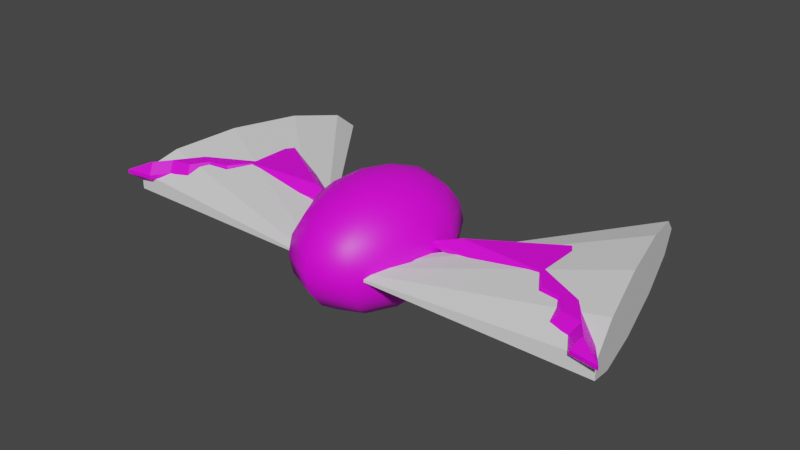 # Source: nietoperz.blend  (saved by Blender 3.4.6; exported with 4.5.12 LTS)
import bpy
from mathutils import Matrix  # noqa: F401  (used for matrix-valued properties, if any)

bpy.ops.wm.read_factory_settings(use_empty=True)
scene = bpy.context.scene
scene.name = 'Scene'

# ---- collections
col_collection = bpy.data.collections.new('Collection'); scene.collection.children.link(col_collection)

# ---- images (referenced by path relative to the original .blend; pixels are not part of the script)
import os
ASSET_DIR = os.environ.get("B2B_ASSET_DIR", "")  # directory of the original .blend (textures are referenced by path, not embedded)
HERE = os.path.dirname(os.path.abspath(__file__))  # packed textures are extracted next to this script under _unpacked/

def load_image(name, relpath, width, height, colorspace="sRGB"):
    """Load a texture the original file referenced (path relative to the .blend, or extracted next to this script)."""
    p = next((c for c in (os.path.join(HERE, relpath), os.path.join(ASSET_DIR, relpath)) if relpath and os.path.exists(c)), "")
    if p:
        img = bpy.data.images.load(p, check_existing=True)
        img.name = name
    else:  # same state as the original file: an image datablock whose file is absent (Cycles renders it pink)
        img = bpy.data.images.new(name, width, height)
        img.source = "FILE"
        img.filepath = "//" + (relpath or name)
    img.colorspace_settings.name = colorspace
    return img
img_untitled = load_image('Untitled', '', 1024, 1024, 'sRGB')

# ---- materials (node trees are filled in below, after node groups)
mat_material_001 = bpy.data.materials.new('Material.001')
mat_material_001.use_transparent_shadow = False

# ---- material node trees
mat_material_001.use_nodes = True; mat_material_001.node_tree.nodes.clear()
_N = mat_material_001.node_tree.nodes; _L = mat_material_001.node_tree.links
n0 = _N.new('ShaderNodeBsdfPrincipled'); n0.name = 'Principled BSDF'; n0.location = (10, 300)
n0.distribution = 'GGX'
n0.subsurface_method = 'RANDOM_WALK_SKIN'
n0.inputs[3].default_value = 1.45
n0.inputs[27].default_value = (0.0, 0.0, 0.0, 1.0)
n0.inputs[28].default_value = 1.0
n1 = _N.new('ShaderNodeOutputMaterial'); n1.name = 'Material Output'; n1.location = (300, 300)
n2 = _N.new('ShaderNodeTexImage'); n2.name = 'Image Texture'; n2.location = (-323, 280)
n2.image = img_untitled
_L.new(n0.outputs[0], n1.inputs[0])
_L.new(n2.outputs[0], n0.inputs[0])
n1.is_active_output = True

# ---- world
world_world = bpy.data.worlds.new('World'); scene.world = world_world
world_world.use_nodes = True; world_world.node_tree.nodes.clear()
_N = world_world.node_tree.nodes; _L = world_world.node_tree.links
n0 = _N.new('ShaderNodeOutputWorld'); n0.name = 'World Output'; n0.location = (300, 300)
n1 = _N.new('ShaderNodeBackground'); n1.name = 'Background'; n1.location = (10, 300)
n1.inputs[0].default_value = (0.05088, 0.05088, 0.05088, 1.0)
_L.new(n1.outputs[0], n0.inputs[0])
n0.is_active_output = True
world_world.color = (0.05088, 0.05088, 0.05088)
world_world.use_sun_shadow = False
world_world.sun_shadow_jitter_overblur = 0.0

# ---- meshes
me_cone_001 = bpy.data.meshes.new('Cone.001')
me_cone_001.from_pydata([(0.0, 0.3059, -0.1), (0.1081, 0.2742, -0.1), (0.1819, 0.189, -0.1), (0.198, 0.07746, -0.1), (0.1511, -0.02505, -0.1), (0.05635, -0.08597, -0.1), (-0.05635, -0.08597, -0.1), (-0.1511, -0.02505, -0.1), (-0.198, 0.07746, -0.1), (-0.1819, 0.189, -0.1), (-0.1081, 0.2742, -0.1), (0.0, 0.0, 0.1)], [], [(0, 11, 1), (1, 11, 2), (2, 11, 3), (3, 11, 4), (4, 11, 5), (5, 11, 6), (6, 11, 7), (7, 11, 8), (8, 11, 9), (0, 1, 2, 3, 4, 5, 6, 7, 8, 9, 10), (9, 11, 10), (10, 11, 0)])
_uv = me_cone_001.uv_layers.new(name='UVMap')
_uv.uv.foreach_set('vector', [0.25, 0.49, 0.25, 0.25, 0.3798, 0.4519, 0.3798, 0.4519, 0.25, 0.25, 0.4683, 0.3497, 0.4683, 0.3497, 0.25, 0.25, 0.4876, 0.2158, 0.4876, 0.2158, 0.25, 0.25, 0.4314, 0.09283, 0.4314, 0.09283, 0.25, 0.25, 0.3176, 0.01972, 0.3176, 0.01972, 0.25, 0.25, 0.1824, 0.01972, 0.1824, 0.01972, 0.25, 0.25, 0.06862, 0.09283, 0.06862, 0.09283, 0.25, 0.25, 0.01244, 0.2158, 0.01244, 0.2158, 0.25, 0.25, 0.03169, 0.3497, 0.75, 0.49, 0.8798, 0.4519, 0.9683, 0.3497, 0.9876, 0.2158, 0.9314, 0.09283, 0.8176, 0.01972, 0.6824, 0.01972, 0.5686, 0.09283, 0.5124, 0.2158, 0.5317, 0.3497, 0.6202, 0.4519, 0.03169, 0.3497, 0.25, 0.25, 0.1202, 0.4519, 0.1202, 0.4519, 0.25, 0.25, 0.25, 0.49])
me_cone_001.update()
me_cone_002 = bpy.data.meshes.new('Cone.002')
me_cone_002.from_pydata([(0.0, 0.3059, -0.1), (0.1081, 0.2742, -0.1), (0.1819, 0.189, -0.1), (0.198, 0.07746, -0.1), (0.1511, -0.02505, -0.1), (0.05635, -0.08597, -0.1), (-0.05635, -0.08597, -0.1), (-0.1511, -0.02505, -0.1), (-0.198, 0.07746, -0.1), (-0.1819, 0.189, -0.1), (-0.1081, 0.2742, -0.1), (0.0, 0.0, 0.1)], [], [(0, 11, 1), (1, 11, 2), (2, 11, 3), (3, 11, 4), (4, 11, 5), (5, 11, 6), (6, 11, 7), (7, 11, 8), (8, 11, 9), (0, 1, 2, 3, 4, 5, 6, 7, 8, 9, 10), (9, 11, 10), (10, 11, 0)])
_uv = me_cone_002.uv_layers.new(name='UVMap')
_uv.uv.foreach_set('vector', [0.25, 0.49, 0.25, 0.25, 0.3798, 0.4519, 0.3798, 0.4519, 0.25, 0.25, 0.4683, 0.3497, 0.4683, 0.3497, 0.25, 0.25, 0.4876, 0.2158, 0.4876, 0.2158, 0.25, 0.25, 0.4314, 0.09283, 0.4314, 0.09283, 0.25, 0.25, 0.3176, 0.01972, 0.3176, 0.01972, 0.25, 0.25, 0.1824, 0.01972, 0.1824, 0.01972, 0.25, 0.25, 0.06862, 0.09283, 0.06862, 0.09283, 0.25, 0.25, 0.01244, 0.2158, 0.01244, 0.2158, 0.25, 0.25, 0.03169, 0.3497, 0.75, 0.49, 0.8798, 0.4519, 0.9683, 0.3497, 0.9876, 0.2158, 0.9314, 0.09283, 0.8176, 0.01972, 0.6824, 0.01972, 0.5686, 0.09283, 0.5124, 0.2158, 0.5317, 0.3497, 0.6202, 0.4519, 0.03169, 0.3497, 0.25, 0.25, 0.1202, 0.4519, 0.1202, 0.4519, 0.25, 0.25, 0.25, 0.49])
me_cone_002.update()
me_sphere_001 = bpy.data.meshes.new('Sphere.001')
me_sphere_001.from_pydata([(0.0, 0.0309, -0.09511), (0.01816, 0.025, 0.09511), (0.03455, 0.04755, 0.0809), (0.04755, 0.06545, 0.05878), (0.0559, 0.07694, 0.0309), (0.05878, 0.0809, 0.0), (0.0559, 0.07694, -0.0309), (0.04755, 0.06545, -0.05878), (0.03455, 0.04755, -0.0809), (0.01816, 0.025, -0.09511), (0.02939, 0.009549, 0.09511), (0.0559, 0.01816, 0.0809), (0.07694, 0.025, 0.05878), (0.09045, 0.02939, 0.0309), (0.09511, 0.0309, 0.0), (0.09045, 0.02939, -0.0309), (0.07694, 0.025, -0.05878), (0.0559, 0.01816, -0.0809), (0.02939, 0.009549, -0.09511), (0.02939, -0.009549, 0.09511), (0.0559, -0.01816, 0.0809), (0.07694, -0.025, 0.05878), (0.09045, -0.02939, 0.0309), (0.09511, -0.0309, 0.0), (0.09045, -0.02939, -0.0309), (0.07694, -0.025, -0.05878), (0.0559, -0.01816, -0.0809), (0.02939, -0.009549, -0.09511), (0.01816, -0.025, 0.09511), (0.03455, -0.04755, 0.0809), (0.04755, -0.06545, 0.05878), (0.0559, -0.07694, 0.0309), (0.05878, -0.0809, 0.0), (0.0559, -0.07694, -0.0309), (0.04755, -0.06545, -0.05878), (0.03455, -0.04755, -0.0809), (0.01816, -0.025, -0.09511), (-9.313e-10, -0.0309, 0.09511), (5.588e-09, -0.05878, 0.0809), (7.451e-09, -0.0809, 0.05878), (7.451e-09, -0.09511, 0.0309), (7.451e-09, -0.1, 0.0), (7.451e-09, -0.09511, -0.0309), (7.451e-09, -0.0809, -0.05878), (5.588e-09, -0.05878, -0.0809), (-9.313e-10, -0.0309, -0.09511), (-0.01816, -0.025, 0.09511), (-0.03455, -0.04755, 0.0809), (-0.04755, -0.06545, 0.05878), (-0.0559, -0.07694, 0.0309), (-0.05878, -0.0809, 0.0), (-0.0559, -0.07694, -0.0309), (-0.04755, -0.06545, -0.05878), (-0.03455, -0.04755, -0.0809), (-0.01816, -0.025, -0.09511), (0.0, 0.0, -0.1), (-0.02939, -0.009549, 0.09511), (-0.0559, -0.01816, 0.0809), (-0.07694, -0.025, 0.05878), (-0.09045, -0.02939, 0.0309), (-0.09511, -0.0309, 0.0), (-0.09045, -0.02939, -0.0309), (-0.07694, -0.025, -0.05878), (-0.0559, -0.01816, -0.0809), (-0.02939, -0.009549, -0.09511), (-0.02939, 0.009549, 0.09511), (-0.0559, 0.01816, 0.0809), (-0.07694, 0.025, 0.05878), (-0.09045, 0.02939, 0.0309), (-0.09511, 0.0309, 0.0), (-0.09045, 0.02939, -0.0309), (-0.07694, 0.025, -0.05878), (-0.0559, 0.01816, -0.0809), (-0.02939, 0.009549, -0.09511), (-0.01816, 0.025, 0.09511), (-0.03455, 0.04755, 0.0809), (-0.04755, 0.06545, 0.05878), (-0.0559, 0.07694, 0.0309), (-0.05878, 0.0809, 0.0), (-0.0559, 0.07694, -0.0309), (-0.04755, 0.06545, -0.05878), (-0.03455, 0.04755, -0.0809), (-0.01816, 0.025, -0.09511), (0.0, 0.0, 0.1), (9.313e-10, 0.0309, 0.09511), (-5.588e-09, 0.05878, 0.0809), (-1.118e-08, 0.0809, 0.05878), (-1.863e-08, 0.09511, 0.0309), (-1.863e-08, 0.1, 0.0), (-1.863e-08, 0.09511, -0.0309), (-1.118e-08, 0.0809, -0.05878), (-5.588e-09, 0.05878, -0.0809)], [], [(0, 91, 8, 9), (89, 88, 5, 6), (86, 85, 2, 3), (55, 0, 9), (90, 89, 6, 7), (87, 86, 3, 4), (84, 83, 1), (91, 90, 7, 8), (88, 87, 4, 5), (85, 84, 1, 2), (6, 5, 14, 15), (3, 2, 11, 12), (55, 9, 18), (7, 6, 15, 16), (4, 3, 12, 13), (1, 83, 10), (8, 7, 16, 17), (5, 4, 13, 14), (2, 1, 10, 11), (9, 8, 17, 18), (11, 10, 19, 20), (18, 17, 26, 27), (15, 14, 23, 24), (12, 11, 20, 21), (55, 18, 27), (16, 15, 24, 25), (13, 12, 21, 22), (10, 83, 19), (17, 16, 25, 26), (14, 13, 22, 23), (26, 25, 34, 35), (23, 22, 31, 32), (20, 19, 28, 29), (27, 26, 35, 36), (24, 23, 32, 33), (21, 20, 29, 30), (55, 27, 36), (25, 24, 33, 34), (22, 21, 30, 31), (19, 83, 28), (31, 30, 39, 40), (28, 83, 37), (35, 34, 43, 44), (32, 31, 40, 41), (29, 28, 37, 38), (36, 35, 44, 45), (33, 32, 41, 42), (30, 29, 38, 39), (55, 36, 45), (34, 33, 42, 43), (43, 42, 51, 52), (40, 39, 48, 49), (37, 83, 46), (44, 43, 52, 53), (41, 40, 49, 50), (38, 37, 46, 47), (45, 44, 53, 54), (42, 41, 50, 51), (39, 38, 47, 48), (55, 45, 54), (48, 47, 57, 58), (55, 54, 64), (52, 51, 61, 62), (49, 48, 58, 59), (46, 83, 56), (53, 52, 62, 63), (50, 49, 59, 60), (47, 46, 56, 57), (54, 53, 63, 64), (51, 50, 60, 61), (64, 63, 72, 73), (61, 60, 69, 70), (58, 57, 66, 67), (55, 64, 73), (62, 61, 70, 71), (59, 58, 67, 68), (56, 83, 65), (63, 62, 71, 72), (60, 59, 68, 69), (57, 56, 65, 66), (69, 68, 77, 78), (66, 65, 74, 75), (73, 72, 81, 82), (70, 69, 78, 79), (67, 66, 75, 76), (55, 73, 82), (71, 70, 79, 80), (68, 67, 76, 77), (65, 83, 74), (72, 71, 80, 81), (74, 83, 84), (81, 80, 90, 91), (78, 77, 87, 88), (75, 74, 84, 85), (82, 81, 91, 0), (79, 78, 88, 89), (76, 75, 85, 86), (55, 82, 0), (80, 79, 89, 90), (77, 76, 86, 87)])
me_sphere_001.polygons.foreach_set('use_smooth', [True] * 100)
_uv = me_sphere_001.uv_layers.new(name='UVMap')
_uv.uv.foreach_set('vector', [0.7554, 0.08257, 0.7972, 0.06003, 0.8152, 0.1163, 0.7649, 0.1122, 0.07366, 0.11, 0.1241, 0.1099, 0.119, 0.214, 0.06884, 0.209, 0.226, 0.1249, 0.2676, 0.1384, 0.2646, 0.1996, 0.2219, 0.2091, 0.7121, 0.1116, 0.7554, 0.08257, 0.7649, 0.1122, 0.0303, 0.1153, 0.07366, 0.11, 0.06884, 0.209, 0.02621, 0.1995, 0.1765, 0.1151, 0.226, 0.1249, 0.2219, 0.2091, 0.1717, 0.214, 0.6778, 0.4941, 0.7184, 0.5268, 0.6683, 0.5237, 0.7972, 0.06003, 0.8333, 0.04622, 0.8581, 0.1237, 0.8152, 0.1163, 0.1241, 0.1099, 0.1765, 0.1151, 0.1717, 0.214, 0.119, 0.214, 0.6439, 0.4609, 0.6778, 0.4941, 0.6683, 0.5237, 0.6259, 0.5172, 0.06884, 0.209, 0.119, 0.214, 0.1241, 0.2986, 0.07366, 0.2895, 0.2219, 0.2091, 0.2646, 0.1996, 0.2676, 0.2493, 0.226, 0.2775, 0.7121, 0.1116, 0.7649, 0.1122, 0.7547, 0.1422, 0.02621, 0.1995, 0.06884, 0.209, 0.07366, 0.2895, 0.0303, 0.268, 0.1717, 0.214, 0.2219, 0.2091, 0.226, 0.2775, 0.1765, 0.2945, 0.6683, 0.5237, 0.7184, 0.5268, 0.6785, 0.5538, 0.8152, 0.1163, 0.8581, 0.1237, 0.8314, 0.2025, 0.7958, 0.1735, 0.119, 0.214, 0.1717, 0.214, 0.1765, 0.2945, 0.1241, 0.2986, 0.6259, 0.5172, 0.6683, 0.5237, 0.6785, 0.5538, 0.6453, 0.5744, 0.7649, 0.1122, 0.8152, 0.1163, 0.7958, 0.1735, 0.7547, 0.1422, 0.081, 0.601, 0.03654, 0.5759, 0.03654, 0.5484, 0.081, 0.5486, 0.7547, 0.1422, 0.7958, 0.1735, 0.7465, 0.2099, 0.7288, 0.1613, 0.2707, 0.589, 0.2313, 0.6094, 0.2313, 0.5204, 0.2707, 0.5043, 0.1316, 0.6157, 0.081, 0.601, 0.081, 0.5486, 0.1316, 0.5437, 0.7121, 0.1116, 0.7547, 0.1422, 0.7288, 0.1613, 0.8314, 0.2025, 0.8581, 0.2262, 0.7783, 0.2849, 0.7636, 0.2525, 0.1834, 0.6185, 0.1316, 0.6157, 0.1316, 0.5437, 0.1834, 0.5339, 0.6785, 0.5538, 0.7184, 0.5268, 0.7044, 0.5729, 0.7958, 0.1735, 0.8314, 0.2025, 0.7636, 0.2525, 0.7465, 0.2099, 0.2313, 0.6094, 0.1834, 0.6185, 0.1834, 0.5339, 0.2313, 0.5204, 0.7465, 0.2099, 0.7636, 0.2525, 0.6804, 0.2546, 0.6861, 0.2114, 0.2313, 0.5204, 0.1834, 0.5339, 0.1516, 0.4401, 0.1979, 0.4217, 0.081, 0.5486, 0.03654, 0.5484, 0.02621, 0.5179, 0.06135, 0.4906, 0.7288, 0.1613, 0.7465, 0.2099, 0.6861, 0.2114, 0.697, 0.1622, 0.2707, 0.5043, 0.2313, 0.5204, 0.1979, 0.4217, 0.2389, 0.4105, 0.1316, 0.5437, 0.081, 0.5486, 0.06135, 0.4906, 0.1046, 0.4638, 0.7121, 0.1116, 0.7288, 0.1613, 0.697, 0.1622, 0.7636, 0.2525, 0.7783, 0.2849, 0.6806, 0.2874, 0.6804, 0.2546, 0.1834, 0.5339, 0.1316, 0.5437, 0.1046, 0.4638, 0.1516, 0.4401, 0.7044, 0.5729, 0.7184, 0.5268, 0.7362, 0.5737, 0.1516, 0.4401, 0.1046, 0.4638, 0.06078, 0.4067, 0.1001, 0.3729, 0.7362, 0.5737, 0.7184, 0.5268, 0.7617, 0.5559, 0.6861, 0.2114, 0.6804, 0.2546, 0.6138, 0.208, 0.6377, 0.1776, 0.1979, 0.4217, 0.1516, 0.4401, 0.1001, 0.3729, 0.1438, 0.351, 0.755, 0.6123, 0.7362, 0.5737, 0.7617, 0.5559, 0.8034, 0.5784, 0.697, 0.1622, 0.6861, 0.2114, 0.6377, 0.1776, 0.6716, 0.1444, 0.4829, 0.2894, 0.4311, 0.2986, 0.4178, 0.2149, 0.4703, 0.2098, 0.1046, 0.4638, 0.06135, 0.4906, 0.02954, 0.4491, 0.06078, 0.4067, 0.7121, 0.1116, 0.697, 0.1622, 0.6716, 0.1444, 0.5305, 0.2677, 0.4829, 0.2894, 0.4703, 0.2098, 0.5198, 0.2, 0.5198, 0.2, 0.4703, 0.2098, 0.4655, 0.1108, 0.5157, 0.1158, 0.3674, 0.2148, 0.3241, 0.2095, 0.32, 0.1253, 0.3626, 0.1158, 0.7617, 0.5559, 0.7184, 0.5268, 0.7711, 0.5263, 0.5614, 0.1864, 0.5198, 0.2, 0.5157, 0.1158, 0.5584, 0.1252, 0.4178, 0.2149, 0.3674, 0.2148, 0.3626, 0.1158, 0.4128, 0.1108, 0.8034, 0.5784, 0.7617, 0.5559, 0.7711, 0.5263, 0.8214, 0.5222, 0.6716, 0.1444, 0.6377, 0.1776, 0.6197, 0.1213, 0.6621, 0.1148, 0.4703, 0.2098, 0.4178, 0.2149, 0.4128, 0.1108, 0.4655, 0.1108, 0.8396, 0.5922, 0.8034, 0.5784, 0.8214, 0.5222, 0.8643, 0.5148, 0.7121, 0.1116, 0.6716, 0.1444, 0.6621, 0.1148, 0.8643, 0.5148, 0.8214, 0.5222, 0.802, 0.4649, 0.8376, 0.436, 0.7121, 0.1116, 0.6621, 0.1148, 0.6723, 0.0847, 0.5157, 0.1158, 0.4655, 0.1108, 0.4703, 0.03033, 0.5198, 0.04732, 0.3626, 0.1158, 0.32, 0.1253, 0.3241, 0.05685, 0.3674, 0.03534, 0.7711, 0.5263, 0.7184, 0.5268, 0.7609, 0.4962, 0.5584, 0.1252, 0.5157, 0.1158, 0.5198, 0.04732, 0.5614, 0.0755, 0.4128, 0.1108, 0.3626, 0.1158, 0.3674, 0.03534, 0.4178, 0.02621, 0.8214, 0.5222, 0.7711, 0.5263, 0.7609, 0.4962, 0.802, 0.4649, 0.6621, 0.1148, 0.6197, 0.1213, 0.6391, 0.06408, 0.6723, 0.0847, 0.4655, 0.1108, 0.4128, 0.1108, 0.4178, 0.02621, 0.4703, 0.03033, 0.3334, 0.3937, 0.3779, 0.3686, 0.3779, 0.4209, 0.3334, 0.4212, 0.4803, 0.351, 0.5282, 0.3602, 0.5282, 0.4492, 0.4803, 0.4357, 0.8376, 0.436, 0.802, 0.4649, 0.7527, 0.4286, 0.7698, 0.386, 0.7121, 0.1116, 0.6723, 0.0847, 0.6982, 0.0656, 0.4285, 0.3539, 0.4803, 0.351, 0.4803, 0.4357, 0.4285, 0.4259, 0.8643, 0.4123, 0.8376, 0.436, 0.7698, 0.386, 0.7845, 0.3535, 0.7609, 0.4962, 0.7184, 0.5268, 0.735, 0.4771, 0.3779, 0.3686, 0.4285, 0.3539, 0.4285, 0.4259, 0.3779, 0.4209, 0.5282, 0.3602, 0.5676, 0.3806, 0.5676, 0.4653, 0.5282, 0.4492, 0.802, 0.4649, 0.7609, 0.4962, 0.735, 0.4771, 0.7527, 0.4286, 0.5282, 0.4492, 0.5676, 0.4653, 0.5358, 0.5591, 0.4948, 0.5479, 0.7527, 0.4286, 0.735, 0.4771, 0.7032, 0.4763, 0.6923, 0.4271, 0.3334, 0.4212, 0.3779, 0.4209, 0.3582, 0.4789, 0.3231, 0.4517, 0.4803, 0.4357, 0.5282, 0.4492, 0.4948, 0.5479, 0.4485, 0.5295, 0.7698, 0.386, 0.7527, 0.4286, 0.6923, 0.4271, 0.6866, 0.3839, 0.7121, 0.1116, 0.6982, 0.0656, 0.73, 0.06479, 0.4285, 0.4259, 0.4803, 0.4357, 0.4485, 0.5295, 0.4015, 0.5058, 0.7845, 0.3535, 0.7698, 0.386, 0.6866, 0.3839, 0.6868, 0.351, 0.735, 0.4771, 0.7184, 0.5268, 0.7032, 0.4763, 0.3779, 0.4209, 0.4285, 0.4259, 0.4015, 0.5058, 0.3582, 0.4789, 0.7032, 0.4763, 0.7184, 0.5268, 0.6778, 0.4941, 0.3582, 0.4789, 0.4015, 0.5058, 0.3577, 0.5629, 0.3264, 0.5205, 0.1373, 0.02621, 0.1892, 0.03541, 0.1765, 0.1151, 0.1241, 0.1099, 0.6923, 0.4271, 0.7032, 0.4763, 0.6778, 0.4941, 0.6439, 0.4609, 0.73, 0.06479, 0.7488, 0.02621, 0.7972, 0.06003, 0.7554, 0.08257, 0.4485, 0.5295, 0.4948, 0.5479, 0.4407, 0.6185, 0.397, 0.5967, 0.6866, 0.3839, 0.6923, 0.4271, 0.6439, 0.4609, 0.62, 0.4305, 0.7121, 0.1116, 0.73, 0.06479, 0.7554, 0.08257, 0.4015, 0.5058, 0.4485, 0.5295, 0.397, 0.5967, 0.3577, 0.5629, 0.1892, 0.03541, 0.2367, 0.05712, 0.226, 0.1249, 0.1765, 0.1151])
me_sphere_001.materials.append(mat_material_001)
me_sphere_001.update()
me_plane = bpy.data.meshes.new('Plane')
me_plane.from_pydata([(-0.04449, 0.003059, 0.01041), (-0.0686, 0.009115, 0.01806), (-0.1345, 0.004734, 0.01806), (-0.1305, -0.002658, 0.01041), (-0.214, -0.05488, 0.01041), (-0.1972, -0.04456, 0.01806), (-0.131, 0.0481, 0.01806), (-0.133, 0.05839, 0.01041), (-0.1463, -0.01104, 0.01806), (-0.1418, -0.01781, 0.01041), (-0.1917, -0.05144, 0.01041), (-0.1962, -0.0444, 0.01806), (-0.1828, -0.03806, 0.01041), (-0.1874, -0.03114, 0.01806), (-0.1662, -0.03498, 0.01041), (-0.1708, -0.02806, 0.01806), (-0.1574, -0.0216, 0.01041), (-0.1621, -0.01489, 0.01806), (-0.1305, -0.002658, 0.007178), (-0.1343, 0.004284, 0.0), (-0.06713, 0.008747, 0.0), (-0.04449, 0.003059, 0.007178), (-0.1982, -0.04519, 0.0), (-0.214, -0.05488, 0.007178), (-0.133, 0.05839, 0.007178), (-0.1311, 0.04873, 0.0), (-0.1959, -0.04483, 0.0), (-0.1917, -0.05144, 0.007178), (-0.1871, -0.03156, 0.0), (-0.1828, -0.03806, 0.007178), (-0.1705, -0.02848, 0.0), (-0.1662, -0.03498, 0.007178), (-0.1618, -0.0153, 0.0), (-0.1574, -0.0216, 0.007178), (-0.1418, -0.01781, 0.007178), (-0.146, -0.01145, 0.0)], [], [(34, 18, 3, 9), (24, 23, 4, 7), (21, 24, 7, 0), (2, 1, 6, 5, 11, 13, 15, 17, 8), (27, 29, 12, 10), (29, 31, 14, 12), (31, 33, 16, 14), (23, 27, 10, 4), (33, 34, 9, 16), (1, 2, 3, 0), (5, 6, 7, 4), (2, 8, 9, 3), (6, 1, 0, 7), (11, 5, 4, 10), (13, 11, 10, 12), (15, 13, 12, 14), (17, 15, 14, 16), (8, 17, 16, 9), (19, 35, 32, 30, 28, 26, 22, 25, 20), (21, 18, 19, 20), (23, 24, 25, 22), (18, 34, 35, 19), (24, 21, 20, 25), (27, 23, 22, 26), (29, 27, 26, 28), (31, 29, 28, 30), (33, 31, 30, 32), (34, 33, 32, 35), (18, 21, 0, 3)])
_uv = me_plane.uv_layers.new(name='UVMap')
_uv.uv.foreach_set('vector', [0.9222, 0.4447, 0.9222, 0.4676, 0.9167, 0.4676, 0.9167, 0.4447, 0.4855, 0.671, 0.4855, 0.9057, 0.4801, 0.9057, 0.4801, 0.671, 0.9159, 0.02621, 0.9159, 0.2022, 0.9105, 0.2022, 0.9105, 0.02621, 0.7039, 0.8252, 0.7356, 0.932, 0.6374, 0.8562, 0.7452, 0.6972, 0.7455, 0.699, 0.7297, 0.7206, 0.7345, 0.7487, 0.7188, 0.7701, 0.722, 0.7974, 0.9222, 0.3527, 0.9222, 0.371, 0.9167, 0.371, 0.9167, 0.3527, 0.9222, 0.371, 0.9222, 0.3995, 0.9167, 0.3995, 0.9167, 0.371, 0.9222, 0.3995, 0.9222, 0.4178, 0.9167, 0.4178, 0.9167, 0.3995, 0.9222, 0.3146, 0.9222, 0.3527, 0.9167, 0.3527, 0.9167, 0.3146, 0.9222, 0.4178, 0.9222, 0.4447, 0.9167, 0.4447, 0.9167, 0.4178, 0.7356, 0.932, 0.7039, 0.8252, 0.718, 0.8272, 0.7593, 0.9665, 0.7452, 0.6972, 0.6374, 0.8562, 0.62, 0.859, 0.7516, 0.6647, 0.7039, 0.8252, 0.722, 0.7974, 0.7353, 0.8005, 0.718, 0.8272, 0.6374, 0.8562, 0.7356, 0.932, 0.7593, 0.9665, 0.62, 0.859, 0.7455, 0.699, 0.7452, 0.6972, 0.7516, 0.6647, 0.7593, 0.702, 0.7297, 0.7206, 0.7455, 0.699, 0.7593, 0.702, 0.7433, 0.7238, 0.7345, 0.7487, 0.7297, 0.7206, 0.7433, 0.7238, 0.7482, 0.7519, 0.7188, 0.7701, 0.7345, 0.7487, 0.7482, 0.7519, 0.7322, 0.7736, 0.722, 0.7974, 0.7188, 0.7701, 0.7322, 0.7736, 0.7353, 0.8005, 0.111, 0.8122, 0.129, 0.8399, 0.1258, 0.8672, 0.1416, 0.8886, 0.1367, 0.9167, 0.1526, 0.9383, 0.1518, 0.9422, 0.0426, 0.7811, 0.1432, 0.7034, 0.1655, 0.671, 0.1242, 0.8103, 0.111, 0.8122, 0.1432, 0.7034, 0.4855, 0.9057, 0.4855, 0.671, 0.4976, 0.6823, 0.4976, 0.8769, 0.1242, 0.8103, 0.1415, 0.837, 0.129, 0.8399, 0.111, 0.8122, 0.02621, 0.7785, 0.1655, 0.671, 0.1432, 0.7034, 0.0426, 0.7811, 0.1655, 0.9355, 0.1579, 0.9728, 0.1518, 0.9422, 0.1526, 0.9383, 0.1495, 0.9137, 0.1655, 0.9355, 0.1526, 0.9383, 0.1367, 0.9167, 0.1544, 0.8856, 0.1495, 0.9137, 0.1367, 0.9167, 0.1416, 0.8886, 0.1384, 0.8638, 0.1544, 0.8856, 0.1416, 0.8886, 0.1258, 0.8672, 0.1415, 0.837, 0.1384, 0.8638, 0.1258, 0.8672, 0.129, 0.8399, 0.9222, 0.4676, 0.9222, 0.6123, 0.9167, 0.6123, 0.9167, 0.4676])
me_plane.materials.append(mat_material_001)
me_plane.update()
me_plane_001 = bpy.data.meshes.new('Plane.001')
me_plane_001.from_pydata([(-0.04449, 0.003059, 0.01041), (-0.0686, 0.009115, 0.01806), (-0.1345, 0.004734, 0.01806), (-0.1305, -0.002658, 0.01041), (-0.214, -0.05488, 0.01041), (-0.1972, -0.04456, 0.01806), (-0.131, 0.0481, 0.01806), (-0.133, 0.05839, 0.01041), (-0.1463, -0.01104, 0.01806), (-0.1418, -0.01781, 0.01041), (-0.1917, -0.05144, 0.01041), (-0.1962, -0.0444, 0.01806), (-0.1828, -0.03806, 0.01041), (-0.1874, -0.03114, 0.01806), (-0.1662, -0.03498, 0.01041), (-0.1708, -0.02806, 0.01806), (-0.1574, -0.0216, 0.01041), (-0.1621, -0.01489, 0.01806), (-0.1305, -0.002658, 0.007178), (-0.1343, 0.004284, 0.0), (-0.06713, 0.008747, 0.0), (-0.04449, 0.003059, 0.007178), (-0.1982, -0.04519, 0.0), (-0.214, -0.05488, 0.007178), (-0.133, 0.05839, 0.007178), (-0.1311, 0.04873, 0.0), (-0.1959, -0.04483, 0.0), (-0.1917, -0.05144, 0.007178), (-0.1871, -0.03156, 0.0), (-0.1828, -0.03806, 0.007178), (-0.1705, -0.02848, 0.0), (-0.1662, -0.03498, 0.007178), (-0.1618, -0.0153, 0.0), (-0.1574, -0.0216, 0.007178), (-0.1418, -0.01781, 0.007178), (-0.146, -0.01145, 0.0)], [], [(34, 18, 3, 9), (24, 23, 4, 7), (33, 34, 9, 16), (21, 24, 7, 0), (2, 1, 6, 5, 11, 13, 15, 17, 8), (27, 29, 12, 10), (29, 31, 14, 12), (31, 33, 16, 14), (23, 27, 10, 4), (1, 2, 3, 0), (5, 6, 7, 4), (2, 8, 9, 3), (6, 1, 0, 7), (11, 5, 4, 10), (13, 11, 10, 12), (15, 13, 12, 14), (17, 15, 14, 16), (8, 17, 16, 9), (19, 35, 32, 30, 28, 26, 22, 25, 20), (21, 18, 19, 20), (23, 24, 25, 22), (18, 34, 35, 19), (24, 21, 20, 25), (27, 23, 22, 26), (29, 27, 26, 28), (31, 29, 28, 30), (33, 31, 30, 32), (34, 33, 32, 35), (18, 21, 0, 3)])
_uv = me_plane_001.uv_layers.new(name='UVMap')
_uv.uv.foreach_set('vector', [0.4151, 0.8011, 0.4151, 0.824, 0.4096, 0.824, 0.4096, 0.8011, 0.5555, 0.671, 0.5555, 0.9057, 0.55, 0.9057, 0.55, 0.671, 0.4151, 0.7741, 0.4151, 0.8011, 0.4096, 0.8011, 0.4096, 0.7741, 0.9738, 0.02621, 0.9738, 0.2022, 0.9683, 0.2022, 0.9683, 0.02621, 0.8956, 0.8252, 0.9273, 0.932, 0.8291, 0.8562, 0.9369, 0.6972, 0.9372, 0.699, 0.9214, 0.7206, 0.9262, 0.7487, 0.9105, 0.7701, 0.9137, 0.7974, 0.4151, 0.709, 0.4151, 0.7273, 0.4096, 0.7273, 0.4096, 0.709, 0.4151, 0.7273, 0.4151, 0.7558, 0.4096, 0.7558, 0.4096, 0.7273, 0.4151, 0.7558, 0.4151, 0.7741, 0.4096, 0.7741, 0.4096, 0.7558, 0.4151, 0.671, 0.4151, 0.709, 0.4096, 0.709, 0.4096, 0.671, 0.9273, 0.932, 0.8956, 0.8252, 0.9097, 0.8272, 0.951, 0.9665, 0.9369, 0.6972, 0.8291, 0.8562, 0.8117, 0.859, 0.9433, 0.6647, 0.8956, 0.8252, 0.9137, 0.7974, 0.927, 0.8005, 0.9097, 0.8272, 0.8291, 0.8562, 0.9273, 0.932, 0.951, 0.9665, 0.8117, 0.859, 0.9372, 0.699, 0.9369, 0.6972, 0.9433, 0.6647, 0.951, 0.702, 0.9214, 0.7206, 0.9372, 0.699, 0.951, 0.702, 0.935, 0.7238, 0.9262, 0.7487, 0.9214, 0.7206, 0.935, 0.7238, 0.9399, 0.7519, 0.9105, 0.7701, 0.9262, 0.7487, 0.9399, 0.7519, 0.9239, 0.7736, 0.9137, 0.7974, 0.9105, 0.7701, 0.9239, 0.7736, 0.927, 0.8005, 0.3027, 0.8122, 0.3207, 0.8399, 0.3175, 0.8672, 0.3333, 0.8886, 0.3284, 0.9167, 0.3443, 0.9383, 0.3435, 0.9422, 0.2343, 0.7811, 0.3349, 0.7034, 0.3572, 0.671, 0.3159, 0.8103, 0.3027, 0.8122, 0.3349, 0.7034, 0.5555, 0.9057, 0.5555, 0.671, 0.5676, 0.6823, 0.5676, 0.8769, 0.3159, 0.8103, 0.3332, 0.837, 0.3207, 0.8399, 0.3027, 0.8122, 0.2179, 0.7785, 0.3572, 0.671, 0.3349, 0.7034, 0.2343, 0.7811, 0.3572, 0.9355, 0.3496, 0.9728, 0.3435, 0.9422, 0.3443, 0.9383, 0.3412, 0.9137, 0.3572, 0.9355, 0.3443, 0.9383, 0.3284, 0.9167, 0.3461, 0.8856, 0.3412, 0.9137, 0.3284, 0.9167, 0.3333, 0.8886, 0.3301, 0.8638, 0.3461, 0.8856, 0.3333, 0.8886, 0.3175, 0.8672, 0.3332, 0.837, 0.3301, 0.8638, 0.3175, 0.8672, 0.3207, 0.8399, 0.4151, 0.824, 0.4151, 0.9686, 0.4096, 0.9686, 0.4096, 0.824])
me_plane_001.materials.append(mat_material_001)
me_plane_001.update()

# ---- objects
ob_cone = bpy.data.objects.new('Cone', me_cone_001)
ob_cone_001 = bpy.data.objects.new('Cone.001', me_cone_002)
ob_sphere = bpy.data.objects.new('Sphere', me_sphere_001)
ob_plane = bpy.data.objects.new('Plane', me_plane)
ob_plane_001 = bpy.data.objects.new('Plane.001', me_plane_001)

# ---- transforms, parenting, visibility, modifiers, constraints
ob_cone.location = (-0.1, -0.03, 0.0)
ob_cone.rotation_euler = (0.2618, 1.571, 0.0)
ob_cone.scale = (0.1263, 0.5103, 1.0)
ob_cone_001.location = (0.1, -0.03, 0.0)
ob_cone_001.rotation_euler = (0.2618, -1.571, 0.0)
ob_cone_001.scale = (0.1263, 0.5103, 1.0)
ob_sphere.location = (0.0, 0.0, 0.0)
ob_sphere.scale = (0.5257, 0.75, 0.5)
ob_plane.location = (0.0, 0.0, 0.0)
ob_plane_001.location = (0.0, 0.0, 0.0)
ob_plane_001.scale = (-1.0, 1.0, 1.0)

# ---- collection membership
col_collection.objects.link(ob_cone)
col_collection.objects.link(ob_cone_001)
col_collection.objects.link(ob_sphere)
col_collection.objects.link(ob_plane)
col_collection.objects.link(ob_plane_001)

# ---- scene / render settings (as saved in the file)
scene.frame_start = 1; scene.frame_end = 250; scene.frame_set(0)
scene.render.engine = 'BLENDER_EEVEE_NEXT'
scene.cycles.sampling_pattern = 'TABULATED_SOBOL'
scene.cycles.use_light_tree = False
scene.view_settings.view_transform = 'Filmic'
bpy.context.view_layer.update()

# ---- added for rendering (the .blend has no active camera and no usable light): camera, sun
cam_auto = bpy.data.cameras.new('AutoCamera')
cam_auto.lens = 50.0
cam_auto.sensor_width = 36.0
cam_auto.clip_end = 1000.0
ob_auto_camera = bpy.data.objects.new('AutoCamera', cam_auto)
scene.collection.objects.link(ob_auto_camera)
ob_auto_camera.location = (0.465519, -0.534411, 0.372415)
ob_auto_camera.rotation_euler = (1.09748, -7.21219e-08, 0.694738)
scene.camera = ob_auto_camera
light_auto_sun = bpy.data.lights.new('AutoSun', 'SUN')
light_auto_sun.energy = 3.0
light_auto_sun.angle = 0.0523599
ob_auto_sun = bpy.data.objects.new('AutoSun', light_auto_sun)
scene.collection.objects.link(ob_auto_sun)
ob_auto_sun.rotation_euler = (0.872665, 0.174533, 0.523599)
bpy.context.view_layer.update()

